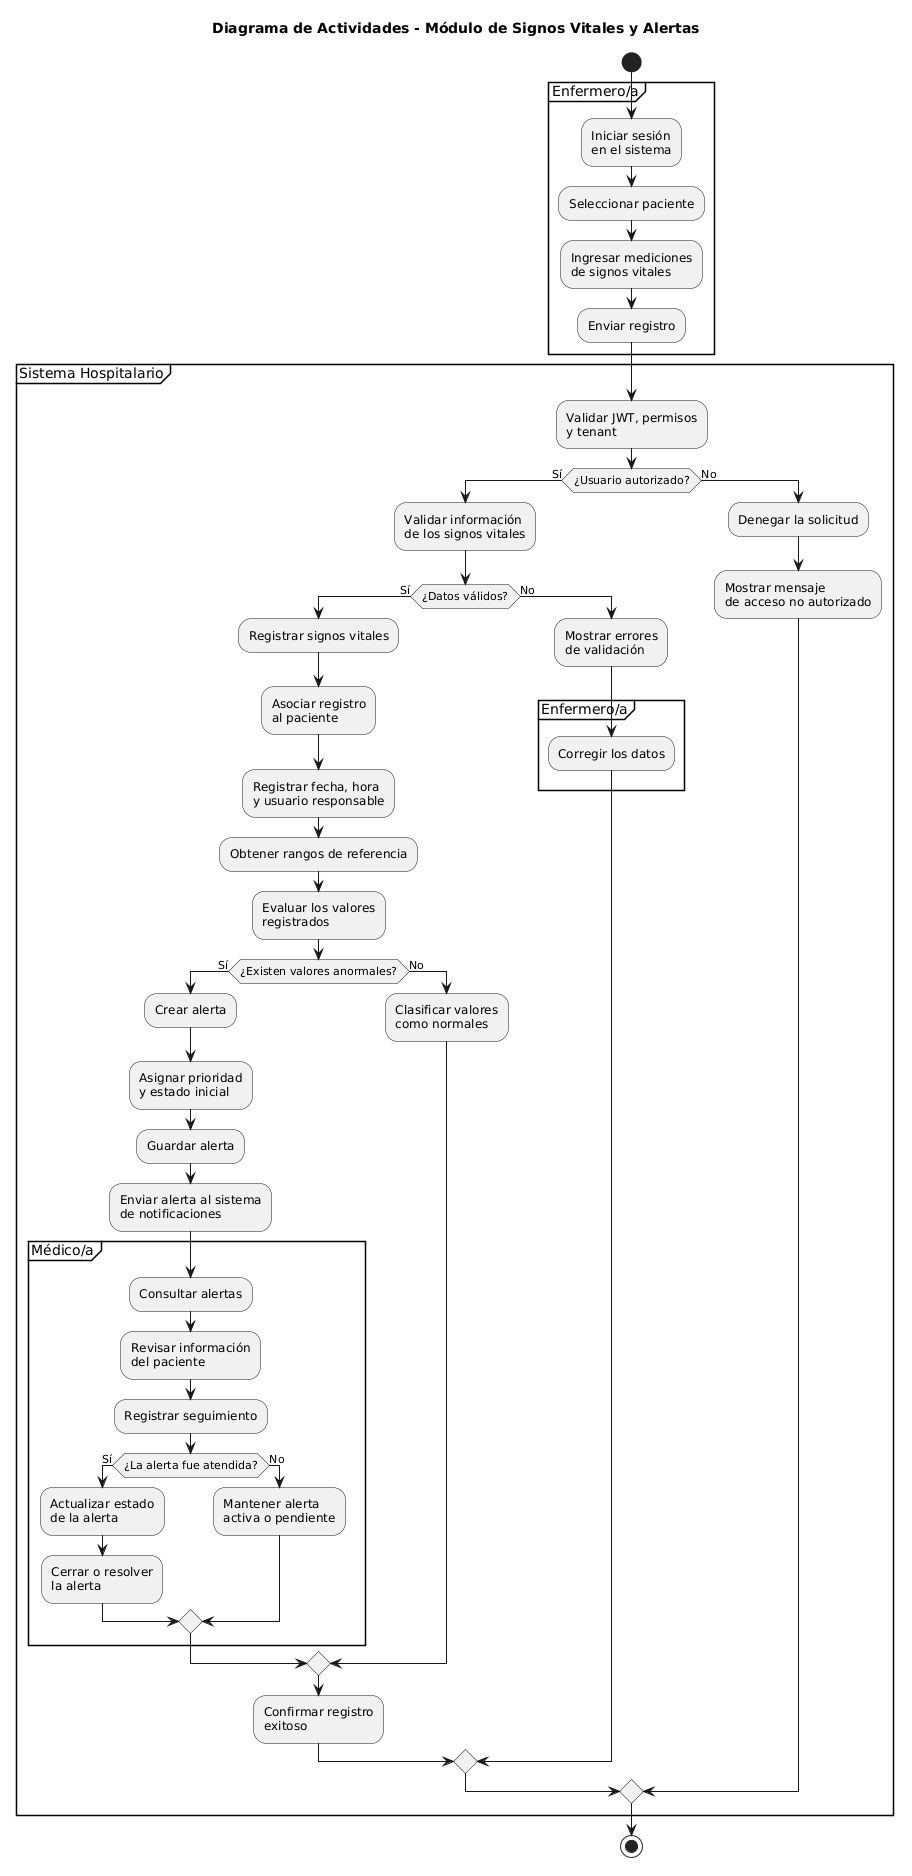

The diagram above was rendered by PlantUML. Its source (embedded in the PNG):
@startuml
title Diagrama de Actividades - Módulo de Signos Vitales y Alertas

start

partition "Enfermero/a" {

    :Iniciar sesión
    en el sistema;

    :Seleccionar paciente;

    :Ingresar mediciones
    de signos vitales;

    :Enviar registro;

}

partition "Sistema Hospitalario" {

    :Validar JWT, permisos
    y tenant;

    if (¿Usuario autorizado?) then (Sí)

        :Validar información
        de los signos vitales;

        if (¿Datos válidos?) then (Sí)

            :Registrar signos vitales;

            :Asociar registro
            al paciente;

            :Registrar fecha, hora
            y usuario responsable;

            :Obtener rangos de referencia;

            :Evaluar los valores
            registrados;

            if (¿Existen valores anormales?) then (Sí)

                :Crear alerta;

                :Asignar prioridad
                y estado inicial;

                :Guardar alerta;

                :Enviar alerta al sistema
                de notificaciones;

                partition "Médico/a" {

                    :Consultar alertas;

                    :Revisar información
                    del paciente;

                    :Registrar seguimiento;

                    if (¿La alerta fue atendida?) then (Sí)

                        :Actualizar estado
                        de la alerta;

                        :Cerrar o resolver
                        la alerta;

                    else (No)

                        :Mantener alerta
                        activa o pendiente;

                    endif

                }

            else (No)

                :Clasificar valores
                como normales;

            endif

            :Confirmar registro
            exitoso;

        else (No)

            :Mostrar errores
            de validación;

            partition "Enfermero/a" {

                :Corregir los datos;

            }

        endif

    else (No)

        :Denegar la solicitud;

        :Mostrar mensaje
        de acceso no autorizado;

    endif

}

stop
@enduml